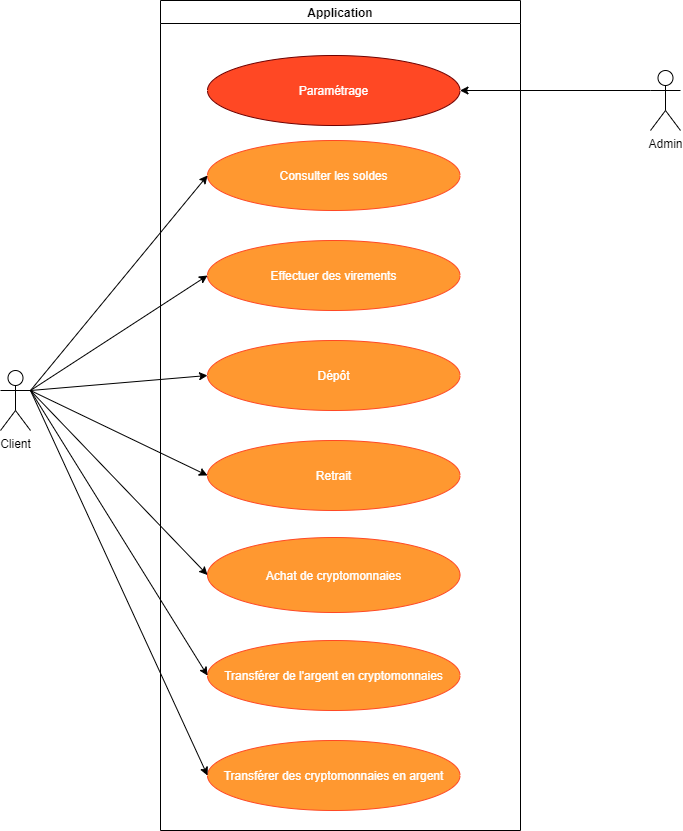

The diagram above was exported from draw.io. Its source (the exported page's mxGraphModel, read from the mxfile embedded in the PNG):
<mxGraphModel dx="920" dy="831" grid="1" gridSize="10" guides="1" tooltips="1" connect="1" arrows="1" fold="1" page="1" pageScale="1" pageWidth="827" pageHeight="1169" math="0" shadow="0">
  <root>
    <mxCell id="0" />
    <mxCell id="1" parent="0" />
    <mxCell id="ehsZQ9bGOjzdATNa1ReI-1" value="Client" style="shape=umlActor;verticalLabelPosition=bottom;verticalAlign=top;html=1;outlineConnect=0;" vertex="1" parent="1">
      <mxGeometry x="80" y="380" width="30" height="60" as="geometry" />
    </mxCell>
    <mxCell id="ehsZQ9bGOjzdATNa1ReI-3" value="Application" style="swimlane;" vertex="1" parent="1">
      <mxGeometry x="240" y="10" width="360" height="830" as="geometry" />
    </mxCell>
    <mxCell id="ehsZQ9bGOjzdATNa1ReI-6" value="Achat de cryptomonnaies" style="ellipse;whiteSpace=wrap;html=1;fontColor=#ffffff;fillColor=#FF9830;strokeColor=#FF4824;" vertex="1" parent="ehsZQ9bGOjzdATNa1ReI-3">
      <mxGeometry x="47" y="537" width="252.5" height="75" as="geometry" />
    </mxCell>
    <mxCell id="ehsZQ9bGOjzdATNa1ReI-8" value="Dépôt" style="ellipse;whiteSpace=wrap;html=1;fontColor=#ffffff;fillColor=#FF9830;strokeColor=#FF4824;" vertex="1" parent="ehsZQ9bGOjzdATNa1ReI-3">
      <mxGeometry x="47" y="340" width="252.5" height="70" as="geometry" />
    </mxCell>
    <mxCell id="ehsZQ9bGOjzdATNa1ReI-9" value="Retrait" style="ellipse;whiteSpace=wrap;html=1;fontColor=#ffffff;fillColor=#FF9830;strokeColor=#FF4824;" vertex="1" parent="ehsZQ9bGOjzdATNa1ReI-3">
      <mxGeometry x="47" y="440" width="252.5" height="70" as="geometry" />
    </mxCell>
    <mxCell id="ehsZQ9bGOjzdATNa1ReI-10" value="Effectuer des virements" style="ellipse;whiteSpace=wrap;html=1;fontColor=#ffffff;fillColor=#FF9830;strokeColor=#FF4824;" vertex="1" parent="ehsZQ9bGOjzdATNa1ReI-3">
      <mxGeometry x="47" y="240" width="252.5" height="70" as="geometry" />
    </mxCell>
    <mxCell id="ehsZQ9bGOjzdATNa1ReI-11" value="Consulter les soldes" style="ellipse;whiteSpace=wrap;html=1;fontColor=#ffffff;fillColor=#FF9830;strokeColor=#FF4824;" vertex="1" parent="ehsZQ9bGOjzdATNa1ReI-3">
      <mxGeometry x="47" y="140" width="252.5" height="70" as="geometry" />
    </mxCell>
    <mxCell id="ehsZQ9bGOjzdATNa1ReI-26" value="Transférer de l'argent en cryptomonnaies" style="ellipse;whiteSpace=wrap;html=1;fontColor=#ffff;fillColor=#FF9830;strokeColor=#FF4824;" vertex="1" parent="ehsZQ9bGOjzdATNa1ReI-3">
      <mxGeometry x="47" y="640" width="252.5" height="70" as="geometry" />
    </mxCell>
    <mxCell id="ehsZQ9bGOjzdATNa1ReI-27" value="Transférer des cryptomonnaies en argent" style="ellipse;whiteSpace=wrap;html=1;fontColor=#ffff;fillColor=#FF9830;strokeColor=#FF4824;" vertex="1" parent="ehsZQ9bGOjzdATNa1ReI-3">
      <mxGeometry x="47" y="740" width="252.5" height="70" as="geometry" />
    </mxCell>
    <mxCell id="ehsZQ9bGOjzdATNa1ReI-33" value="Paramétrage" style="ellipse;whiteSpace=wrap;html=1;strokeColor=#6F0000;fontColor=#ffffff;fillColor=#FF4824;" vertex="1" parent="ehsZQ9bGOjzdATNa1ReI-3">
      <mxGeometry x="47" y="55" width="252.5" height="70" as="geometry" />
    </mxCell>
    <mxCell id="ehsZQ9bGOjzdATNa1ReI-13" value="" style="endArrow=classic;html=1;exitX=1;exitY=0.3333333333333333;exitDx=0;exitDy=0;exitPerimeter=0;entryX=0;entryY=0.5;entryDx=0;entryDy=0;" edge="1" parent="1" source="ehsZQ9bGOjzdATNa1ReI-1" target="ehsZQ9bGOjzdATNa1ReI-11">
      <mxGeometry width="50" height="50" relative="1" as="geometry">
        <mxPoint x="370" y="360" as="sourcePoint" />
        <mxPoint x="294" y="190" as="targetPoint" />
      </mxGeometry>
    </mxCell>
    <mxCell id="ehsZQ9bGOjzdATNa1ReI-14" value="" style="endArrow=classic;html=1;exitX=1;exitY=0.3333333333333333;exitDx=0;exitDy=0;exitPerimeter=0;entryX=0;entryY=0.5;entryDx=0;entryDy=0;" edge="1" parent="1" source="ehsZQ9bGOjzdATNa1ReI-1" target="ehsZQ9bGOjzdATNa1ReI-10">
      <mxGeometry width="50" height="50" relative="1" as="geometry">
        <mxPoint x="370" y="360" as="sourcePoint" />
        <mxPoint x="300" y="210" as="targetPoint" />
      </mxGeometry>
    </mxCell>
    <mxCell id="ehsZQ9bGOjzdATNa1ReI-15" value="" style="endArrow=classic;html=1;entryX=0;entryY=0.5;entryDx=0;entryDy=0;" edge="1" parent="1" target="ehsZQ9bGOjzdATNa1ReI-8">
      <mxGeometry width="50" height="50" relative="1" as="geometry">
        <mxPoint x="110" y="400" as="sourcePoint" />
        <mxPoint x="420" y="310" as="targetPoint" />
      </mxGeometry>
    </mxCell>
    <mxCell id="ehsZQ9bGOjzdATNa1ReI-16" value="" style="endArrow=classic;html=1;entryX=0;entryY=0.5;entryDx=0;entryDy=0;exitX=1;exitY=0.3333333333333333;exitDx=0;exitDy=0;exitPerimeter=0;" edge="1" parent="1" source="ehsZQ9bGOjzdATNa1ReI-1" target="ehsZQ9bGOjzdATNa1ReI-9">
      <mxGeometry width="50" height="50" relative="1" as="geometry">
        <mxPoint x="370" y="360" as="sourcePoint" />
        <mxPoint x="420" y="310" as="targetPoint" />
      </mxGeometry>
    </mxCell>
    <mxCell id="ehsZQ9bGOjzdATNa1ReI-17" value="" style="endArrow=classic;html=1;exitX=1;exitY=0.3333333333333333;exitDx=0;exitDy=0;exitPerimeter=0;entryX=0;entryY=0.5;entryDx=0;entryDy=0;" edge="1" parent="1" source="ehsZQ9bGOjzdATNa1ReI-1" target="ehsZQ9bGOjzdATNa1ReI-6">
      <mxGeometry width="50" height="50" relative="1" as="geometry">
        <mxPoint x="130" y="300" as="sourcePoint" />
        <mxPoint x="290" y="530" as="targetPoint" />
      </mxGeometry>
    </mxCell>
    <mxCell id="ehsZQ9bGOjzdATNa1ReI-21" value="Admin" style="shape=umlActor;verticalLabelPosition=bottom;verticalAlign=top;html=1;outlineConnect=0;" vertex="1" parent="1">
      <mxGeometry x="730" y="80" width="30" height="60" as="geometry" />
    </mxCell>
    <mxCell id="ehsZQ9bGOjzdATNa1ReI-22" value="" style="endArrow=classic;html=1;exitX=0;exitY=0.3333333333333333;exitDx=0;exitDy=0;exitPerimeter=0;" edge="1" parent="1" source="ehsZQ9bGOjzdATNa1ReI-21" target="ehsZQ9bGOjzdATNa1ReI-33">
      <mxGeometry width="50" height="50" relative="1" as="geometry">
        <mxPoint x="370" y="360" as="sourcePoint" />
        <mxPoint x="530" y="100" as="targetPoint" />
      </mxGeometry>
    </mxCell>
    <mxCell id="ehsZQ9bGOjzdATNa1ReI-28" value="" style="endArrow=classic;html=1;entryX=0;entryY=0.5;entryDx=0;entryDy=0;" edge="1" parent="1" target="ehsZQ9bGOjzdATNa1ReI-26">
      <mxGeometry width="50" height="50" relative="1" as="geometry">
        <mxPoint x="110" y="400" as="sourcePoint" />
        <mxPoint x="420" y="500" as="targetPoint" />
      </mxGeometry>
    </mxCell>
    <mxCell id="ehsZQ9bGOjzdATNa1ReI-29" value="" style="endArrow=classic;html=1;exitX=1;exitY=0.3333333333333333;exitDx=0;exitDy=0;exitPerimeter=0;entryX=0;entryY=0.5;entryDx=0;entryDy=0;" edge="1" parent="1" source="ehsZQ9bGOjzdATNa1ReI-1" target="ehsZQ9bGOjzdATNa1ReI-27">
      <mxGeometry width="50" height="50" relative="1" as="geometry">
        <mxPoint x="370" y="550" as="sourcePoint" />
        <mxPoint x="420" y="500" as="targetPoint" />
      </mxGeometry>
    </mxCell>
  </root>
</mxGraphModel>